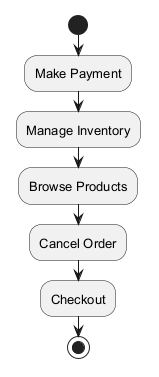

The diagram above was rendered by PlantUML. Its source (embedded in the PNG):
@startuml
skinparam backgroundColor #FFFFFF
skinparam classBackgroundColor #F1F8E9
skinparam classBorderColor #33691E
skinparam defaultFontSize 13
start
:Make Payment;
:Manage Inventory;
:Browse Products;
:Cancel Order;
:Checkout;
stop
@enduml